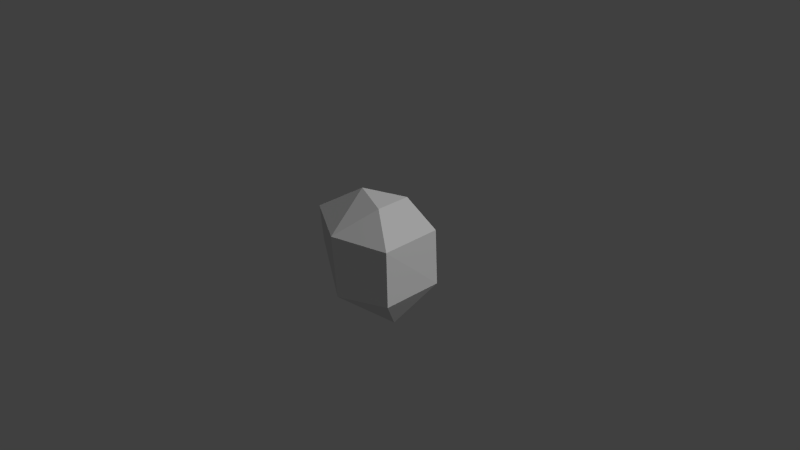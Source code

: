 # Source: explody_fish.blend  (saved by Blender 2.76.0; exported with 4.5.12 LTS)
import bpy
from mathutils import Matrix  # noqa: F401  (used for matrix-valued properties, if any)

bpy.ops.wm.read_factory_settings(use_empty=True)
scene = bpy.context.scene
scene.name = 'Scene'

# ---- collections
col_collection_1 = bpy.data.collections.new('Collection 1'); scene.collection.children.link(col_collection_1)

# ---- world
world_world = bpy.data.worlds.new('World'); scene.world = world_world
world_world.color = (0.05088, 0.05088, 0.05088)
world_world.use_sun_shadow = False
world_world.sun_shadow_jitter_overblur = 0.0
world_world.cycles.sampling_method = 'MANUAL'
world_world.cycles.sample_map_resolution = 256

# ---- cameras
cam_camera = bpy.data.cameras.new('Camera')
cam_camera.clip_end = 100.0
cam_camera.lens = 35.0
cam_camera.sensor_width = 32.0
cam_camera.sensor_height = 18.0
cam_camera.ortho_scale = 7.314
cam_camera.dof.focus_distance = 0.0
cam_camera.dof.aperture_fstop = 128.0

# ---- lights
light_lamp = bpy.data.lights.new('Lamp', 'SUN')
light_lamp.transmission_factor = 0.0
light_lamp.cutoff_distance = 30.0
light_lamp.angle = 0.1993
light_lamp.energy = 1.0
light_lamp.shadow_buffer_clip_start = 1.001
light_lamp.shadow_soft_size = 0.1
light_lamp.shadow_cascade_max_distance = 1000.0
light_lamp.cycles.use_multiple_importance_sampling = False
light_lamp_001 = bpy.data.lights.new('Lamp.001', 'POINT')
light_lamp_001.transmission_factor = 0.0
light_lamp_001.cutoff_distance = 30.0
light_lamp_001.energy = 100.0
light_lamp_001.shadow_buffer_clip_start = 1.001
light_lamp_001.shadow_soft_size = 0.1
light_lamp_001.shadow_maximum_resolution = 0.006
light_lamp_001.use_absolute_resolution = True
light_lamp_001.cycles.use_multiple_importance_sampling = False

# ---- meshes
me_icosphere = bpy.data.meshes.new('Icosphere')
me_icosphere.from_pydata([(0.3685, 1.164e-09, -0.8702), (0.7235, -0.4277, -0.3073), (0.03836, -0.6523, -0.3478), (-1.026, -0.001923, -0.154), (0.03836, 0.6523, -0.3478), (0.7235, 0.4272, -0.3073), (-0.02943, -0.6559, 0.4777), (-1.075, -0.01004, 0.3362), (-0.05897, 0.6485, 0.4748), (0.6842, 0.4374, 0.4377), (0.7062, -0.4174, 0.4399), (-0.1837, -3.645e-07, 0.8775), (-0.2126, -0.0009615, -0.7336), (0.3721, 0.2482, 0.8483), (0.3831, -0.2372, 0.8494)], [(8, 13), (6, 14)], [(2, 0, 1), (0, 2, 12), (12, 2, 3), (3, 2, 7), (2, 6, 7), (6, 11, 7), (11, 8, 7), (8, 3, 7), (8, 4, 3), (4, 12, 3), (12, 4, 0), (0, 4, 5), (5, 4, 9), (4, 8, 9), (11, 14, 13), (13, 9, 8, 11), (10, 5, 9), (9, 13, 14), (6, 1, 10), (6, 10, 14, 11), (10, 1, 5), (5, 1, 0), (6, 2, 1), (10, 9, 14)])
_ca = me_icosphere.color_attributes.new('Col', 'BYTE_COLOR', 'CORNER')
_ca.data.foreach_set('color', [0.2423, 0.03955, 0.02843, 1.0, 0.2423, 0.03955, 0.02843, 1.0, 0.2423, 0.03955, 0.02843, 1.0, 0.2423, 0.03955, 0.02843, 1.0, 0.2423, 0.03955, 0.02843, 1.0, 0.2423, 0.03955, 0.02843, 1.0, 0.3663, 0.05781, 0.07819, 1.0, 0.3663, 0.05781, 0.07819, 1.0, 0.3663, 0.05781, 0.07819, 1.0, 0.624, 0.1912, 0.07819, 1.0, 0.624, 0.1912, 0.07819, 1.0, 0.624, 0.1912, 0.07819, 1.0, 0.624, 0.1912, 0.07819, 1.0, 0.624, 0.1912, 0.07819, 1.0, 0.624, 0.1912, 0.07819, 1.0, 0.4969, 0.2423, 0.08866, 1.0, 0.5149, 0.2664, 0.107, 1.0, 0.5647, 0.3278, 0.162, 1.0, 0.491, 0.2346, 0.08228, 1.0, 0.491, 0.2346, 0.08228, 1.0, 0.491, 0.2346, 0.08228, 1.0, 0.6514, 0.227, 0.107, 1.0, 0.6308, 0.1981, 0.08438, 1.0, 0.6376, 0.2122, 0.09531, 1.0, 0.6514, 0.227, 0.107, 1.0, 0.6514, 0.2307, 0.1095, 1.0, 0.6308, 0.1981, 0.08438, 1.0, 0.3663, 0.05781, 0.07819, 1.0, 0.3663, 0.05781, 0.07819, 1.0, 0.3663, 0.05781, 0.07819, 1.0, 0.2423, 0.03955, 0.02843, 1.0, 0.2423, 0.03955, 0.02843, 1.0, 0.2423, 0.03955, 0.02843, 1.0, 0.2423, 0.03955, 0.02843, 1.0, 0.2423, 0.03955, 0.02843, 1.0, 0.2423, 0.03955, 0.02843, 1.0, 0.4735, 0.05951, 0.04092, 1.0, 0.4735, 0.05951, 0.04092, 1.0, 0.4793, 0.05951, 0.04092, 1.0, 0.4735, 0.05951, 0.04092, 1.0, 0.4793, 0.05951, 0.04092, 1.0, 0.4793, 0.05951, 0.04092, 1.0, 0.624, 0.4678, 0.2542, 1.0, 0.6172, 0.4621, 0.2502, 1.0, 0.624, 0.4678, 0.2542, 1.0, 0.491, 0.2346, 0.08228, 1.0, 0.491, 0.2346, 0.08228, 1.0, 0.491, 0.2346, 0.08228, 1.0, 0.491, 0.2346, 0.08228, 1.0, 0.305, 0.0, 0.006995, 1.0, 0.305, 0.0, 0.006995, 1.0, 0.305, 0.0, 0.006995, 1.0, 0.491, 0.2346, 0.08228, 1.0, 0.491, 0.2346, 0.08228, 1.0, 0.491, 0.2346, 0.08228, 1.0, 0.4735, 0.05951, 0.04092, 1.0, 0.491, 0.05781, 0.03955, 1.0, 0.4735, 0.05951, 0.04092, 1.0, 0.4969, 0.2423, 0.08866, 1.0, 0.4969, 0.2384, 0.08438, 1.0, 0.491, 0.2346, 0.08438, 1.0, 0.5149, 0.2664, 0.107, 1.0, 0.305, 0.0, 0.006995, 1.0, 0.305, 0.0, 0.006995, 1.0, 0.305, 0.0, 0.006995, 1.0, 0.2423, 0.03955, 0.02843, 1.0, 0.2423, 0.03955, 0.02843, 1.0, 0.2423, 0.03955, 0.02843, 1.0, 0.4735, 0.05951, 0.04092, 1.0, 0.4851, 0.05781, 0.03955, 1.0, 0.491, 0.05781, 0.03955, 1.0, 0.491, 0.2346, 0.08228, 1.0, 0.491, 0.2346, 0.08228, 1.0, 0.491, 0.2346, 0.08228, 1.0])
me_icosphere.use_remesh_preserve_volume = False
me_icosphere.use_remesh_preserve_attributes = False
me_icosphere.use_mirror_vertex_groups = False
me_icosphere.use_paint_bone_selection = False
me_icosphere.use_paint_mask = True
me_icosphere.update()

# ---- objects
ob_icosphere = bpy.data.objects.new('Icosphere', me_icosphere)
ob_lamp = bpy.data.objects.new('Lamp', light_lamp)
ob_camera = bpy.data.objects.new('Camera', cam_camera)
ob_lamp_001 = bpy.data.objects.new('Lamp.001', light_lamp_001)

# ---- transforms, parenting, visibility, modifiers, constraints
ob_icosphere.location = (0.0, 0.0, 0.0)
ob_icosphere.lineart.crease_threshold = 0.0
ob_lamp.location = (5.447, 1.005, 3.729)
ob_lamp.rotation_euler = (0.6503, 0.05522, 1.866)
ob_lamp.lock_rotations_4d = False
ob_lamp.empty_display_type = 'ARROWS'
ob_lamp.color = (0.0, 0.0, 0.0, 0.0)
ob_lamp.lineart.crease_threshold = 0.0
ob_camera.location = (7.481, -6.508, 5.344)
ob_camera.rotation_euler = (1.109, 0.01082, 0.8149)
ob_camera.lock_rotations_4d = False
ob_camera.empty_display_type = 'ARROWS'
ob_camera.color = (0.0, 0.0, 0.0, 0.0)
ob_camera.display_type = 'WIRE'
ob_camera.lineart.crease_threshold = 0.0
ob_lamp_001.location = (5.447, 1.005, 3.729)
ob_lamp_001.rotation_euler = (0.6503, 0.05522, 1.866)
ob_lamp_001.lock_rotations_4d = False
ob_lamp_001.empty_display_type = 'ARROWS'
ob_lamp_001.color = (0.0, 0.0, 0.0, 0.0)
ob_lamp_001.lineart.crease_threshold = 0.0

# ---- collection membership
col_collection_1.objects.link(ob_icosphere)
col_collection_1.objects.link(ob_lamp)
col_collection_1.objects.link(ob_camera)
col_collection_1.objects.link(ob_lamp_001)

# ---- scene / render settings (as saved in the file)
scene.camera = ob_camera
scene.frame_start = 1; scene.frame_end = 250; scene.frame_set(1)
scene.render.engine = 'BLENDER_EEVEE_NEXT'
scene.render.resolution_percentage = 50
scene.render.dither_intensity = 0.0
scene.cycles.use_denoising = False
scene.cycles.samples = 10
scene.cycles.sampling_pattern = 'TABULATED_SOBOL'
scene.cycles.light_sampling_threshold = 0.0
scene.cycles.use_adaptive_sampling = False
scene.cycles.use_light_tree = False
scene.cycles.blur_glossy = 0.0
scene.cycles.pixel_filter_type = 'GAUSSIAN'
scene.cycles.sample_clamp_indirect = 0.0
scene.view_settings.view_transform = 'Standard'
bpy.context.view_layer.update()
